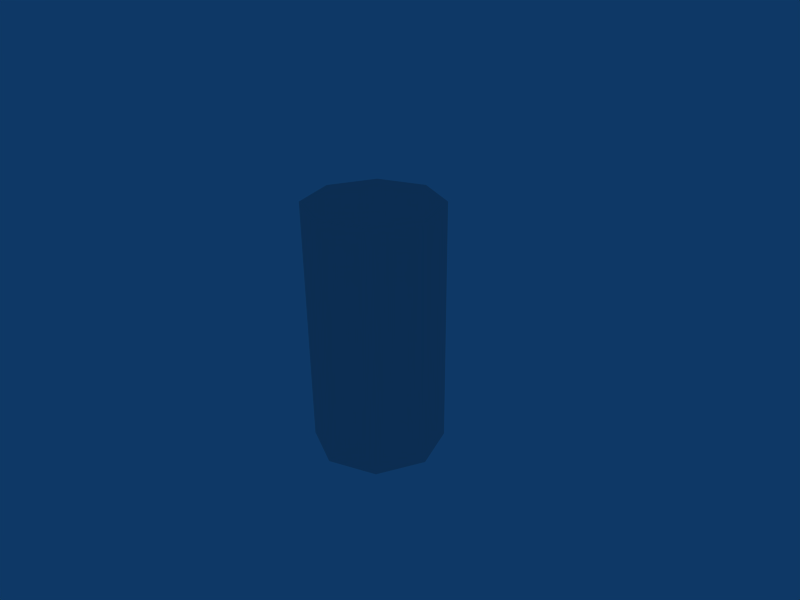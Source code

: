 # Source: junk.blend  (saved by Blender 2.49.2; exported with 4.5.12 LTS)
import bpy
from mathutils import Matrix  # noqa: F401  (used for matrix-valued properties, if any)

bpy.ops.wm.read_factory_settings(use_empty=True)
scene = bpy.context.scene
scene.name = 'Scene'

# ---- collections
col_collection_1 = bpy.data.collections.new('Collection 1'); scene.collection.children.link(col_collection_1)
col_collection_1.hide_render = True
col_collection_1.hide_viewport = True
col_collection_2 = bpy.data.collections.new('Collection 2'); scene.collection.children.link(col_collection_2)
col_collection_2.hide_render = True
col_collection_2.hide_viewport = True
col_collection_3 = bpy.data.collections.new('Collection 3'); scene.collection.children.link(col_collection_3)
col_collection_3.hide_render = True
col_collection_3.hide_viewport = True
col_collection_4 = bpy.data.collections.new('Collection 4'); scene.collection.children.link(col_collection_4)
col_collection_4.hide_render = True
col_collection_4.hide_viewport = True
col_collection_5 = bpy.data.collections.new('Collection 5'); scene.collection.children.link(col_collection_5)

# ---- materials (node trees are filled in below, after node groups)
mat_material = bpy.data.materials.new('Material')
mat_material.alpha_threshold = 0.0
mat_material.diffuse_color = (1.0, 1.0, 1.0, 1.0)
mat_material.roughness = 0.5
mat_material.specular_intensity = 0.0
mat_material.line_color = (0.0, 0.0, 0.0, 1.0)

# ---- material node trees

# ---- world
world_world = bpy.data.worlds.new('World'); scene.world = world_world
world_world.color = (0.05656, 0.2208, 0.4)
world_world.use_sun_shadow = False
world_world.sun_shadow_jitter_overblur = 0.0
world_world.cycles.sampling_method = 'MANUAL'
world_world.cycles.sample_map_resolution = 256

# ---- cameras
cam_camera = bpy.data.cameras.new('Camera')
cam_camera.passepartout_alpha = 0.2
cam_camera.clip_end = 100.0
cam_camera.lens = 35.0
cam_camera.ortho_scale = 7.314
cam_camera.show_passepartout = False
cam_camera.show_safe_areas = True
cam_camera.dof.focus_distance = 0.0
cam_camera.dof.aperture_fstop = 128.0

# ---- lights
light_spot = bpy.data.lights.new('Spot', 'POINT')
light_spot.transmission_factor = 0.0
light_spot.cutoff_distance = 30.0
light_spot.energy = 100.0
light_spot.shadow_buffer_clip_start = 1.001
light_spot.shadow_soft_size = 1.0
light_spot.shadow_maximum_resolution = 0.006
light_spot.use_absolute_resolution = True
light_spot.cycles.use_multiple_importance_sampling = False

# ---- meshes
me_cube = bpy.data.meshes.new('Cube')
me_cube.from_pydata([(0.7542, 0.7769, -0.5816), (0.349, -0.7309, -1.238), (-0.732, -0.8721, -0.561), (-0.9187, 0.5079, -0.3412), (1.203, 1.058, 0.7907), (1.0, -1.0, 1.0), (-1.0, -1.0, 1.0), (-1.0, 1.0, 1.0), (-0.6112, -0.8571, 2.223), (-1.0, 1.0, 2.12), (0.7923, -0.8378, 2.319), (1.0, 1.0, 2.12), (2.972, 1.38, 2.231), (2.694, -0.7143, 2.495), (2.606, 1.14, 1.538), (2.58, -0.7376, 1.369)], [], [(15, 14, 12), (15, 12, 13), (5, 4, 14), (5, 14, 15), (10, 5, 15), (10, 15, 13), (4, 11, 12), (4, 12, 14), (11, 10, 13), (11, 13, 12), (11, 9, 10), (9, 8, 10), (4, 7, 9), (4, 9, 11), (6, 5, 10), (6, 10, 8), (7, 6, 8), (7, 8, 9), (4, 0, 3), (4, 3, 7), (2, 6, 7), (2, 7, 3), (1, 5, 2), (5, 6, 2), (0, 4, 1), (4, 5, 1), (0, 1, 2), (0, 2, 3)])
me_cube.materials.append(mat_material)
me_cube.use_remesh_preserve_volume = False
me_cube.use_remesh_preserve_attributes = False
me_cube.use_mirror_vertex_groups = False
me_cube.update()
me_cube_001 = bpy.data.meshes.new('Cube.001')
me_cube_001.from_pydata([(0.7542, 0.7769, -0.5816), (0.349, -0.7309, -1.238), (-1.298, -0.9384, -2.046), (-0.4037, 0.8406, -0.4475), (1.203, 1.058, 0.7907), (1.0, -1.0, 1.0), (-1.0, -1.0, 1.0), (-1.0, 1.0, 1.0), (-1.024, 0.02756, 2.317), (-1.0, 1.0, 2.12), (0.5082, -0.2752, 3.861), (0.8079, 0.6761, 2.914), (2.182, 0.6744, 2.015), (1.779, -0.06214, 2.711), (1.783, -0.1027, 1.384), (1.454, -1.001, 1.997)], [], [(15, 14, 12), (15, 12, 13), (5, 4, 14), (5, 14, 15), (10, 5, 15), (10, 15, 13), (4, 11, 12), (4, 12, 14), (11, 10, 13), (11, 13, 12), (11, 9, 10), (9, 8, 10), (4, 7, 9), (4, 9, 11), (6, 5, 10), (6, 10, 8), (7, 6, 8), (7, 8, 9), (4, 0, 3), (4, 3, 7), (2, 6, 7), (2, 7, 3), (1, 5, 2), (5, 6, 2), (0, 4, 1), (4, 5, 1), (0, 1, 2), (0, 2, 3)])
me_cube_001.materials.append(mat_material)
me_cube_001.use_remesh_preserve_volume = False
me_cube_001.use_remesh_preserve_attributes = False
me_cube_001.use_mirror_vertex_groups = False
me_cube_001.update()
me_sphere = bpy.data.meshes.new('Sphere')
me_sphere.from_pydata([(-0.2987, 0.1319, -1.02), (0.5719, -0.3861, -0.2377), (-0.4439, -0.772, -0.3287), (-1.137, 0.1418, -0.3402), (-0.5497, 1.014, -0.6153), (0.5641, 0.6486, -0.4924), (0.1744, -0.7306, 0.6199), (-1.287, -0.2955, 1.365), (-0.9098, 0.7682, 0.381), (0.245, 1.124, 0.01561), (0.8009, 0.07725, 0.445), (-0.1419, 0.095, 1.248), (0.2513, -0.2013, -0.7701), (-0.3458, -0.4324, -0.8382), (0.1428, -0.7744, -0.3918), (0.38, 0.3599, -0.9171), (0.7423, 0.09436, -0.6201), (-0.7649, 0.1104, -0.8262), (-1.012, -0.3756, -0.2099), (-0.6366, 0.7059, -1.07), (-0.9124, 0.5791, -0.577), (-0.02375, 0.9481, -0.686), (0.931, 0.4462, -0.07581), (0.9128, -0.1686, -0.006627), (0.6898, -0.8592, 0.04975), (-0.1657, -0.9576, 0.4005), (-0.945, -0.6502, 0.523), (-1.289, -0.1486, 0.2988), (-1.387, 0.5322, 0.0794), (-0.7223, 0.9887, -0.1523), (-0.03416, 1.158, -0.267), (0.5134, 0.9966, -0.1781), (0.5419, -0.3429, 0.8112), (-0.01613, -1.03, 0.9405), (-1.212, 0.2071, 1.05), (-0.3993, 0.8654, 0.4997), (0.5592, 0.8106, 0.5481), (0.03551, 0.4652, 1.336), (-0.1083, -0.3848, 1.139), (-0.6174, -0.2683, 1.168), (-0.5661, 0.5314, 1.023), (-0.03903, 0.7299, 0.8245)], [], [(14, 12, 1), (12, 14, 13), (2, 13, 14), (13, 0, 12), (16, 1, 12), (12, 15, 16), (5, 16, 15), (12, 0, 15), (18, 13, 2), (13, 18, 17), (3, 17, 18), (17, 0, 13), (20, 17, 3), (17, 20, 19), (4, 19, 20), (19, 0, 17), (21, 19, 4), (19, 21, 15), (5, 15, 21), (15, 0, 19), (23, 1, 16), (16, 22, 23), (10, 23, 22), (22, 16, 5), (25, 2, 14), (14, 24, 25), (6, 25, 24), (24, 14, 1), (27, 3, 18), (18, 26, 27), (7, 27, 26), (26, 18, 2), (29, 4, 20), (20, 28, 29), (8, 29, 28), (28, 20, 3), (31, 5, 21), (21, 30, 31), (9, 31, 30), (30, 21, 4), (32, 23, 10), (23, 32, 24), (6, 24, 32), (24, 1, 23), (33, 25, 6), (25, 33, 26), (7, 26, 33), (26, 2, 25), (34, 27, 7), (27, 34, 28), (8, 28, 34), (28, 3, 27), (35, 29, 8), (29, 35, 30), (9, 30, 35), (30, 4, 29), (36, 31, 9), (31, 36, 22), (10, 22, 36), (22, 5, 31), (38, 6, 32), (32, 37, 38), (11, 38, 37), (37, 32, 10), (39, 7, 33), (33, 38, 39), (11, 39, 38), (38, 33, 6), (40, 8, 34), (34, 39, 40), (11, 40, 39), (39, 34, 7), (41, 9, 35), (35, 40, 41), (11, 41, 40), (40, 35, 8), (37, 10, 36), (36, 41, 37), (11, 37, 41), (41, 36, 9)])
me_sphere.use_remesh_preserve_volume = False
me_sphere.use_remesh_preserve_attributes = False
me_sphere.use_mirror_vertex_groups = False
me_sphere.update()
me_cube_002 = bpy.data.meshes.new('Cube.002')
me_cube_002.from_pydata([(0.4842, 0.4842, -0.4842), (0.4842, -0.4842, -0.4842), (-0.4842, -0.4842, -0.4842), (-0.4842, 0.4842, -0.4842), (0.4842, 0.4842, 0.4842), (0.4842, -0.4842, 0.4842), (-0.4842, -0.4842, 0.4842), (-0.4842, 0.4842, 0.4842), (1.05, 0.4842, -0.4842), (1.05, 0.4842, 0.4842), (1.05, -0.4842, -0.4842), (1.05, -0.4842, 0.4842), (-0.4842, -0.4842, -0.905), (-0.4842, 0.4842, -0.905), (0.4842, 0.4842, -0.905), (0.4842, -0.4842, -0.905), (-1.048, 0.4842, -0.4842), (-1.048, 0.4842, 0.4842), (-1.048, -0.4842, -0.4842), (-1.048, -0.4842, 0.4842)], [], [(4, 7, 6, 5), (1, 5, 6, 2), (4, 0, 3, 7), (0, 4, 9, 8), (5, 1, 10, 11), (4, 5, 11, 9), (1, 0, 8, 10), (8, 9, 11, 10), (2, 3, 13, 12), (3, 0, 14, 13), (0, 1, 15, 14), (1, 2, 12, 15), (14, 15, 12, 13), (7, 3, 16, 17), (2, 6, 19, 18), (6, 7, 17, 19), (3, 2, 18, 16), (18, 19, 17, 16)])
me_cube_002.use_remesh_preserve_volume = False
me_cube_002.use_remesh_preserve_attributes = False
me_cube_002.use_mirror_vertex_groups = False
me_cube_002.update()
me_cylinder = bpy.data.meshes.new('Cylinder')
me_cylinder.from_pydata([(0.7071, 0.7071, -1.889), (1.0, -4.371e-08, -1.889), (0.7071, -0.7071, -1.889), (-8.742e-08, -1.0, -1.889), (-0.7071, -0.7071, -1.889), (-1.0, 1.192e-08, -1.889), (-0.7071, 0.7071, -1.889), (-3.02e-07, 1.0, -1.889), (0.7071, 0.7071, 1.889), (1.0, 6.159e-07, 1.889), (0.7071, -0.7071, 1.889), (-2.385e-08, -1.0, 1.889), (-0.7071, -0.7071, 1.889), (-1.0, 6.636e-07, 1.889), (-0.7071, 0.7071, 1.889), (1.303e-06, 1.0, 1.889), (0.0, 0.0, -1.889), (0.0, 0.0, 1.889)], [], [(16, 0, 1), (17, 9, 8), (16, 1, 2), (17, 10, 9), (16, 2, 3), (17, 11, 10), (16, 3, 4), (17, 12, 11), (16, 4, 5), (17, 13, 12), (16, 5, 6), (17, 14, 13), (16, 6, 7), (17, 15, 14), (7, 0, 16), (17, 8, 15), (0, 8, 9, 1), (1, 9, 10, 2), (2, 10, 11, 3), (3, 11, 12, 4), (4, 12, 13, 5), (5, 13, 14, 6), (6, 14, 15, 7), (8, 0, 7, 15)])
me_cylinder.use_remesh_preserve_volume = False
me_cylinder.use_remesh_preserve_attributes = False
me_cylinder.use_mirror_vertex_groups = False
me_cylinder.update()

# ---- objects
ob_cube = bpy.data.objects.new('Cube', me_cube)
ob_lamp = bpy.data.objects.new('Lamp', light_spot)
ob_camera = bpy.data.objects.new('Camera', cam_camera)
ob_cube_001 = bpy.data.objects.new('Cube.001', me_cube_001)
ob_sphere = bpy.data.objects.new('Sphere', me_sphere)
ob_cube_002 = bpy.data.objects.new('Cube.002', me_cube_002)
ob_cylinder = bpy.data.objects.new('Cylinder', me_cylinder)

# ---- transforms, parenting, visibility, modifiers, constraints
ob_cube.location = (0.0, 0.0, 0.0)
ob_cube.lock_rotations_4d = False
ob_cube.empty_display_type = 'ARROWS'
ob_cube.color = (0.0, 0.0, 0.0, 1.0)
ob_cube.lineart.crease_threshold = 0.0
ob_lamp.location = (4.076, 1.005, 5.904)
ob_lamp.rotation_euler = (0.6503, 0.05522, 1.866)
ob_lamp.lock_rotations_4d = False
ob_lamp.empty_display_type = 'ARROWS'
ob_lamp.color = (0.0, 0.0, 0.0, 0.0)
ob_lamp.lineart.crease_threshold = 0.0
ob_camera.location = (7.481, -6.508, 5.344)
ob_camera.rotation_euler = (1.109, 0.01082, 0.8149)
ob_camera.lock_rotations_4d = False
ob_camera.empty_display_type = 'ARROWS'
ob_camera.color = (0.0, 0.0, 0.0, 0.0)
ob_camera.display_type = 'WIRE'
ob_camera.lineart.crease_threshold = 0.0
ob_cube_001.location = (0.0, 0.0, 0.0)
ob_cube_001.lock_rotations_4d = False
ob_cube_001.empty_display_type = 'ARROWS'
ob_cube_001.color = (0.0, 0.0, 0.0, 1.0)
ob_cube_001.lineart.crease_threshold = 0.0
ob_sphere.location = (0.0, 0.0, 0.0)
ob_sphere.lock_rotations_4d = False
ob_sphere.empty_display_type = 'ARROWS'
ob_sphere.lineart.crease_threshold = 0.0
ob_cube_002.location = (0.0, 0.0, 0.0)
ob_cube_002.lock_rotations_4d = False
ob_cube_002.empty_display_type = 'ARROWS'
ob_cube_002.lineart.crease_threshold = 0.0
ob_cylinder.location = (0.0, 0.0, 0.0)
ob_cylinder.lock_rotations_4d = False
ob_cylinder.empty_display_type = 'ARROWS'
ob_cylinder.lineart.crease_threshold = 0.0

# ---- collection membership
col_collection_1.objects.link(ob_cube)
col_collection_1.objects.link(ob_lamp)
col_collection_1.objects.link(ob_camera)
col_collection_2.objects.link(ob_cube_001)
col_collection_3.objects.link(ob_sphere)
col_collection_4.objects.link(ob_cube_002)
col_collection_5.objects.link(ob_cylinder)

# ---- scene / render settings (as saved in the file)
scene.camera = ob_camera
scene.frame_start = 1; scene.frame_end = 250; scene.frame_set(1)
scene.render.engine = 'BLENDER_EEVEE_NEXT'
scene.render.image_settings.file_format = 'JPEG'
scene.render.image_settings.color_mode = 'RGB'
scene.render.image_settings.compression = 90
scene.render.resolution_x = 800
scene.render.resolution_y = 600
scene.render.pixel_aspect_x = 100.0
scene.render.pixel_aspect_y = 100.0
scene.render.fps = 25
scene.render.dither_intensity = 0.0
scene.render.use_compositing = False
scene.render.use_sequencer = False
scene.render.bake_margin = 2
scene.render.bake_bias = 0.0
scene.render.use_stamp_time = False
scene.render.use_stamp_date = False
scene.render.use_stamp_frame = False
scene.render.use_stamp_camera = False
scene.render.use_stamp_scene = False
scene.render.use_stamp_filename = False
scene.render.use_stamp_render_time = False
scene.render.stamp_font_size = 0
scene.cycles.use_denoising = False
scene.cycles.samples = 10
scene.cycles.sampling_pattern = 'TABULATED_SOBOL'
scene.cycles.light_sampling_threshold = 0.0
scene.cycles.use_adaptive_sampling = False
scene.cycles.use_light_tree = False
scene.cycles.blur_glossy = 0.0
scene.cycles.volume_bounces = 1
scene.cycles.pixel_filter_type = 'GAUSSIAN'
scene.cycles.sample_clamp_indirect = 0.0
scene.view_settings.view_transform = 'Raw'
bpy.context.view_layer.update()
